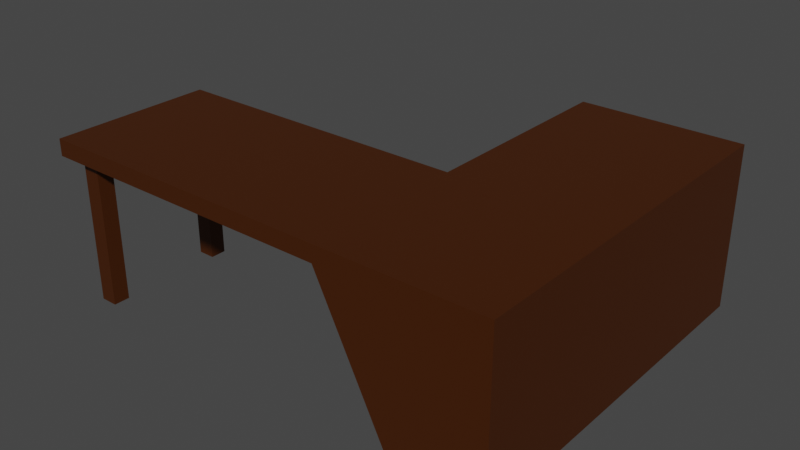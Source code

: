 # Source: escritorio.blend  (saved by Blender 2.93.21; exported with 4.5.12 LTS)
import bpy
from mathutils import Matrix  # noqa: F401  (used for matrix-valued properties, if any)

bpy.ops.wm.read_factory_settings(use_empty=True)
scene = bpy.context.scene
scene.name = 'Scene'

# ---- collections
col_collection = bpy.data.collections.new('Collection'); scene.collection.children.link(col_collection)
col_silla = bpy.data.collections.new('silla'); col_collection.children.link(col_silla)
col_collection_2 = bpy.data.collections.new('Collection 2'); scene.collection.children.link(col_collection_2)

# ---- images (referenced by path relative to the original .blend; pixels are not part of the script)
import os
ASSET_DIR = os.environ.get("B2B_ASSET_DIR", "")  # directory of the original .blend (textures are referenced by path, not embedded)
HERE = os.path.dirname(os.path.abspath(__file__))  # packed textures are extracted next to this script under _unpacked/

def load_image(name, relpath, width, height, colorspace="sRGB"):
    """Load a texture the original file referenced (path relative to the .blend, or extracted next to this script)."""
    p = next((c for c in (os.path.join(HERE, relpath), os.path.join(ASSET_DIR, relpath)) if relpath and os.path.exists(c)), "")
    if p:
        img = bpy.data.images.load(p, check_existing=True)
        img.name = name
    else:  # same state as the original file: an image datablock whose file is absent (Cycles renders it pink)
        img = bpy.data.images.new(name, width, height)
        img.source = "FILE"
        img.filepath = "//" + (relpath or name)
    img.colorspace_settings.name = colorspace
    return img
img_madera_repisa_textura = load_image('madera_repisa_textura', '_unpacked/madera_repisa_textura.b7f01fea.png', 256, 256, 'sRGB')

# ---- materials (node trees are filled in below, after node groups)
mat_estante_repisa = bpy.data.materials.new('estante_repisa')

# ---- material node trees
mat_estante_repisa.use_nodes = True; mat_estante_repisa.node_tree.nodes.clear()
_N = mat_estante_repisa.node_tree.nodes; _L = mat_estante_repisa.node_tree.links
n0 = _N.new('ShaderNodeOutputMaterial'); n0.name = 'Material Output'; n0.location = (303, 319)
n1 = _N.new('ShaderNodeBsdfPrincipled'); n1.name = 'BSDF Principista'; n1.location = (-48, 281)
n1.distribution = 'GGX'
n1.subsurface_method = 'BURLEY'
n1.inputs[1].default_value = 0.5182
n1.inputs[3].default_value = 1.45
n1.inputs[13].default_value = 0.6182
n1.inputs[27].default_value = (0.0, 0.0, 0.0, 1.0)
n1.inputs[28].default_value = 1.0
n2 = _N.new('ShaderNodeTexImage'); n2.name = 'Imagen'; n2.location = (-469, 189)
n2.image = img_madera_repisa_textura
_L.new(n2.outputs[0], n1.inputs[0])
_L.new(n1.outputs[0], n0.inputs[0])
n0.is_active_output = True

# ---- world
world_world = bpy.data.worlds.new('World'); scene.world = world_world
world_world.use_nodes = True; world_world.node_tree.nodes.clear()
_N = world_world.node_tree.nodes; _L = world_world.node_tree.links
n0 = _N.new('ShaderNodeOutputWorld'); n0.name = 'World Output'; n0.location = (300, 300)
n1 = _N.new('ShaderNodeBackground'); n1.name = 'Background'; n1.location = (10, 300)
n1.inputs[0].default_value = (0.05088, 0.05088, 0.05088, 1.0)
_L.new(n1.outputs[0], n0.inputs[0])
n0.is_active_output = True
world_world.color = (0.05088, 0.05088, 0.05088)
world_world.use_sun_shadow = False
world_world.sun_shadow_jitter_overblur = 0.0

# ---- meshes
me_cubo_011 = bpy.data.meshes.new('Cubo.011')
me_cubo_011.from_pydata([(-2.897, -1.0, -0.1025), (-2.897, -1.0, 0.1025), (-2.897, 1.0, -0.1025), (-2.897, 1.0, 0.1025), (2.897, -1.0, -0.1025), (2.897, -1.0, 0.1025), (2.897, 1.0, -0.1025), (2.897, 1.0, 0.1025), (0.8848, 1.0, -0.1025), (0.8848, 1.0, 0.1025), (0.8848, -1.0, -0.1025), (0.8848, -1.0, 0.1025), (0.8848, 3.618, 0.1025), (2.897, 3.618, 0.1025), (2.897, 3.618, -0.1025), (0.8848, 3.618, -0.1025), (2.698, 1.0, 0.1025), (2.698, -1.0, -0.1025), (2.698, 1.0, -0.1025), (2.698, -1.0, 0.1025), (2.698, 3.618, 0.1025), (2.698, 3.618, -0.1025), (2.897, -1.0, -1.926), (2.897, 1.0, -1.926), (2.698, -1.0, -1.926), (2.897, 3.618, -1.926), (2.698, 1.0, -1.926), (2.698, 3.618, -1.926), (-2.719, 1.0, -0.1025), (-2.719, -1.0, 0.1025), (-2.719, 1.0, 0.1025), (-2.719, -1.0, -0.1025), (-2.897, 0.8476, -0.1025), (-2.897, -0.8476, -0.1025), (-2.897, -0.8476, 0.1025), (-2.897, 0.8476, 0.1025), (2.897, -0.8476, -0.1025), (2.897, 0.8476, -0.1025), (2.897, 0.8476, 0.1025), (2.897, -0.8476, 0.1025), (0.8848, 0.8476, 0.1025), (0.8848, -0.8476, 0.1025), (0.8848, 0.8476, -0.1025), (0.8848, -0.8476, -0.1025), (2.698, 0.8476, 0.1025), (2.698, -0.8476, 0.1025), (2.698, 0.8476, -0.1025), (2.698, -0.8476, -0.1025), (2.897, -0.8476, -1.926), (2.897, 0.8476, -1.926), (2.698, 0.8476, -1.926), (2.698, -0.8476, -1.926), (-2.719, 0.8476, -0.1025), (-2.719, -0.8476, -0.1025), (-2.719, 0.8476, 0.1025), (-2.719, -0.8476, 0.1025), (-2.503, 1.0, 0.1025), (-2.503, -1.0, -0.1025), (-2.503, 1.0, -0.1025), (-2.503, -1.0, 0.1025), (-2.503, 0.8476, 0.1025), (-2.503, -0.8476, 0.1025), (-2.503, 0.8476, -0.1025), (-2.503, -0.8476, -0.1025), (-2.897, 0.6459, -0.1025), (-2.897, -0.6459, -0.1025), (-2.897, -0.6459, 0.1025), (-2.897, 0.6459, 0.1025), (2.897, -0.6459, -0.1025), (2.897, 0.6459, -0.1025), (2.897, 0.6459, 0.1025), (2.897, -0.6459, 0.1025), (0.8848, 0.6459, 0.1025), (0.8848, -0.6459, 0.1025), (0.8848, 0.6459, -0.1025), (0.8848, -0.6459, -0.1025), (2.698, 0.6459, 0.1025), (2.698, -0.6459, 0.1025), (2.698, 0.6459, -0.1025), (2.698, -0.6459, -0.1025), (2.897, -0.6459, -1.926), (2.897, 0.6459, -1.926), (2.698, 0.6459, -1.926), (2.698, -0.6459, -1.926), (-2.719, 0.6459, -0.1025), (-2.719, -0.6459, -0.1025), (-2.719, 0.6459, 0.1025), (-2.719, -0.6459, 0.1025), (-2.503, 0.6459, -0.1025), (-2.503, -0.6459, -0.1025), (-2.503, 0.6459, 0.1025), (-2.503, -0.6459, 0.1025), (-2.719, -0.6459, -1.922), (-2.719, -0.8476, -1.922), (-2.503, 0.8476, -1.922), (-2.719, 0.8476, -1.922), (-2.503, -0.8476, -1.922), (-2.503, -0.6459, -1.922), (-2.719, 0.6459, -1.922), (-2.503, 0.6459, -1.922), (0.6614, 1.0, 0.1025), (0.6614, -1.0, -0.1025), (0.6614, 0.8476, 0.1025), (0.6614, -0.8476, 0.1025), (0.6614, 1.0, -0.1025), (0.6614, -1.0, 0.1025), (0.6614, 0.8476, -0.1025), (0.6614, -0.8476, -0.1025), (0.6614, 0.6459, 0.1025), (0.6614, -0.6459, 0.1025), (0.6614, 0.6459, -0.1025), (0.6614, -0.6459, -0.1025), (1.791, -0.8476, -1.927), (1.791, -1.0, -1.927)], [], [(32, 35, 3, 2), (16, 7, 13, 20), (36, 39, 5, 4), (31, 29, 1, 0), (4, 17, 24, 22), (55, 34, 1, 29), (45, 41, 11, 19), (107, 43, 10, 101), (17, 19, 11, 10), (104, 100, 9, 8), (21, 20, 13, 14), (18, 8, 15, 21), (8, 9, 12, 15), (7, 6, 14, 13), (18, 21, 27, 26), (15, 12, 20, 21), (4, 5, 19, 17), (39, 45, 19, 5), (10, 43, 112, 113), (9, 16, 20, 12), (51, 48, 22, 24), (23, 26, 27, 25), (21, 14, 25, 27), (36, 4, 22, 48), (46, 18, 26, 50), (14, 6, 23, 25), (2, 3, 30, 28), (33, 53, 31, 0), (61, 55, 29, 59), (57, 59, 29, 31), (56, 30, 54, 60), (91, 87, 55, 61), (2, 28, 52, 32), (65, 85, 53, 33), (113, 112, 51, 24), (78, 46, 50, 82), (6, 37, 49, 23), (68, 36, 48, 80), (26, 23, 49, 50), (83, 80, 48, 51), (8, 18, 46, 42), (75, 79, 47, 43), (7, 16, 44, 38), (71, 77, 45, 39), (104, 8, 42, 106), (111, 75, 43, 107), (16, 9, 40, 44), (77, 73, 41, 45), (30, 3, 35, 54), (87, 66, 34, 55), (6, 7, 38, 37), (68, 71, 39, 36), (0, 1, 34, 33), (64, 67, 35, 32), (84, 52, 95, 98), (28, 58, 62, 52), (109, 91, 61, 103), (100, 56, 60, 102), (101, 105, 59, 57), (103, 61, 59, 105), (28, 30, 56, 58), (53, 63, 57, 31), (102, 60, 90, 108), (108, 90, 91, 109), (85, 89, 97, 92), (84, 88, 89, 85), (33, 34, 66, 65), (65, 66, 67, 64), (37, 38, 70, 69), (69, 70, 71, 68), (54, 35, 67, 86), (86, 67, 66, 87), (44, 40, 72, 76), (76, 72, 73, 77), (106, 42, 74, 110), (110, 74, 75, 111), (38, 44, 76, 70), (70, 76, 77, 71), (42, 46, 78, 74), (74, 78, 79, 75), (50, 49, 81, 82), (82, 81, 80, 83), (37, 69, 81, 49), (69, 68, 80, 81), (47, 79, 83, 51), (79, 78, 82, 83), (32, 52, 84, 64), (64, 84, 85, 65), (60, 54, 86, 90), (90, 86, 87, 91), (92, 97, 96, 93), (95, 94, 99, 98), (52, 62, 94, 95), (89, 63, 96, 97), (53, 85, 92, 93), (88, 84, 98, 99), (63, 53, 93, 96), (62, 88, 99, 94), (88, 110, 111, 89), (62, 106, 110, 88), (72, 108, 109, 73), (40, 102, 108, 72), (41, 103, 105, 11), (10, 11, 105, 101), (9, 100, 102, 40), (73, 109, 103, 41), (89, 111, 107, 63), (58, 104, 106, 62), (58, 56, 100, 104), (63, 107, 101, 57), (17, 10, 113, 24), (112, 43, 47, 51)])
_uv = me_cubo_011.uv_layers.new(name='MapaUV')
_uv.uv.foreach_set('vector', [0.3355, 0.527, 0.3178, 0.527, 0.3178, 0.5139, 0.3355, 0.5139, 0.2307, 0.4879, 0.2307, 0.5051, 0.004386, 0.5051, 0.004386, 0.4879, 0.43, 0.5099, 0.4123, 0.5099, 0.4123, 0.4967, 0.43, 0.4967, 0.9779, 0.4898, 0.9956, 0.4898, 0.9956, 0.5051, 0.9779, 0.5051, 0.9779, 0.004386, 0.9779, 0.02155, 0.8202, 0.02155, 0.8202, 0.004386, 0.3904, 0.0197, 0.3904, 0.004386, 0.4035, 0.004386, 0.4035, 0.0197, 0.3904, 0.4879, 0.3904, 0.3312, 0.4035, 0.3312, 0.4035, 0.4879, 0.7983, 0.1804, 0.7983, 0.1611, 0.8115, 0.1611, 0.8115, 0.1804, 0.9779, 0.02155, 0.9956, 0.02155, 0.9956, 0.1783, 0.9779, 0.1783, 0.7805, 0.516, 0.7628, 0.516, 0.7628, 0.4967, 0.7805, 0.4967, 0.1258, 0.6715, 0.1258, 0.6892, 0.1087, 0.6892, 0.1087, 0.6715, 0.6386, 0.004386, 0.6386, 0.1611, 0.4123, 0.1611, 0.4123, 0.004386, 0.309, 0.7402, 0.2913, 0.7402, 0.2913, 0.5139, 0.309, 0.5139, 0.4123, 0.6696, 0.43, 0.6696, 0.43, 0.8959, 0.4123, 0.8959, 0.5965, 0.723, 0.5965, 0.4967, 0.754, 0.4967, 0.754, 0.723, 0.2826, 0.6715, 0.2826, 0.6892, 0.1258, 0.6892, 0.1258, 0.6715, 0.9779, 0.004386, 0.9956, 0.004386, 0.9956, 0.02155, 0.9779, 0.02155, 0.3904, 0.5051, 0.3904, 0.4879, 0.4035, 0.4879, 0.4035, 0.5051, 0.8561, 0.8229, 0.8429, 0.8229, 0.8429, 0.6628, 0.8561, 0.6628, 0.2307, 0.3312, 0.2307, 0.4879, 0.004386, 0.4879, 0.004386, 0.3312, 0.08275, 0.8999, 0.09991, 0.8999, 0.09991, 0.913, 0.08275, 0.913, 0.09991, 0.7402, 0.08275, 0.7402, 0.08275, 0.5139, 0.09991, 0.5139, 0.1258, 0.6715, 0.1087, 0.6715, 0.1087, 0.5139, 0.1258, 0.5139, 0.43, 0.5099, 0.43, 0.4967, 0.5877, 0.4967, 0.5877, 0.5099, 0.5965, 0.7362, 0.5965, 0.723, 0.754, 0.723, 0.754, 0.7362, 0.43, 0.8959, 0.43, 0.6696, 0.5877, 0.6696, 0.5877, 0.8959, 0.7805, 0.8235, 0.7628, 0.8235, 0.7628, 0.8082, 0.7805, 0.8082, 0.7983, 0.4879, 0.7983, 0.4726, 0.8115, 0.4726, 0.8115, 0.4879, 0.3904, 0.03838, 0.3904, 0.0197, 0.4035, 0.0197, 0.4035, 0.03838, 0.9779, 0.4711, 0.9956, 0.4711, 0.9956, 0.4898, 0.9779, 0.4898, 0.2307, 0.03838, 0.2307, 0.0197, 0.2439, 0.0197, 0.2439, 0.03838, 0.3729, 0.03838, 0.3729, 0.0197, 0.3904, 0.0197, 0.3904, 0.03838, 0.6386, 0.4879, 0.6386, 0.4726, 0.6518, 0.4726, 0.6518, 0.4879, 0.7809, 0.4879, 0.7809, 0.4726, 0.7983, 0.4726, 0.7983, 0.4879, 0.004386, 0.913, 0.004386, 0.8999, 0.08275, 0.8999, 0.08275, 0.913, 0.5965, 0.7536, 0.5965, 0.7362, 0.754, 0.7362, 0.754, 0.7536, 0.43, 0.6696, 0.43, 0.6564, 0.5877, 0.6564, 0.5877, 0.6696, 0.43, 0.5273, 0.43, 0.5099, 0.5877, 0.5099, 0.5877, 0.5273, 0.08275, 0.7402, 0.09991, 0.7402, 0.09991, 0.7533, 0.08275, 0.7533, 0.08275, 0.8824, 0.09991, 0.8824, 0.09991, 0.8999, 0.08275, 0.8999, 0.6386, 0.1611, 0.6386, 0.004386, 0.6518, 0.004386, 0.6518, 0.1611, 0.7809, 0.1611, 0.7809, 0.004386, 0.7983, 0.004386, 0.7983, 0.1611, 0.2307, 0.5051, 0.2307, 0.4879, 0.2439, 0.4879, 0.2439, 0.5051, 0.3729, 0.5051, 0.3729, 0.4879, 0.3904, 0.4879, 0.3904, 0.5051, 0.6386, 0.1804, 0.6386, 0.1611, 0.6518, 0.1611, 0.6518, 0.1804, 0.7809, 0.1804, 0.7809, 0.1611, 0.7983, 0.1611, 0.7983, 0.1804, 0.2307, 0.4879, 0.2307, 0.3312, 0.2439, 0.3312, 0.2439, 0.4879, 0.3729, 0.4879, 0.3729, 0.3312, 0.3904, 0.3312, 0.3904, 0.4879, 0.2307, 0.0197, 0.2307, 0.004386, 0.2439, 0.004386, 0.2439, 0.0197, 0.3729, 0.0197, 0.3729, 0.004386, 0.3904, 0.004386, 0.3904, 0.0197, 0.43, 0.6696, 0.4123, 0.6696, 0.4123, 0.6564, 0.43, 0.6564, 0.43, 0.5273, 0.4123, 0.5273, 0.4123, 0.5099, 0.43, 0.5099, 0.3355, 0.6867, 0.3178, 0.6867, 0.3178, 0.6736, 0.3355, 0.6736, 0.3355, 0.5445, 0.3178, 0.5445, 0.3178, 0.527, 0.3355, 0.527, 0.3352, 0.8527, 0.3178, 0.8527, 0.3178, 0.6955, 0.3352, 0.6955, 0.6386, 0.4726, 0.6386, 0.4539, 0.6518, 0.4539, 0.6518, 0.4726, 0.3729, 0.3119, 0.3729, 0.03838, 0.3904, 0.03838, 0.3904, 0.3119, 0.2307, 0.3119, 0.2307, 0.03838, 0.2439, 0.03838, 0.2439, 0.3119, 0.9779, 0.1976, 0.9956, 0.1976, 0.9956, 0.4711, 0.9779, 0.4711, 0.3904, 0.3119, 0.3904, 0.03838, 0.4035, 0.03838, 0.4035, 0.3119, 0.7805, 0.8082, 0.7628, 0.8082, 0.7628, 0.7895, 0.7805, 0.7895, 0.7983, 0.4726, 0.7983, 0.4539, 0.8115, 0.4539, 0.8115, 0.4726, 0.2439, 0.3119, 0.2439, 0.03838, 0.2613, 0.03838, 0.2613, 0.3119, 0.2613, 0.3119, 0.2613, 0.03838, 0.3729, 0.03838, 0.3729, 0.3119, 0.363, 0.6712, 0.3443, 0.6712, 0.3443, 0.5139, 0.363, 0.5139, 0.6692, 0.4726, 0.6692, 0.4539, 0.7809, 0.4539, 0.7809, 0.4726, 0.3355, 0.6736, 0.3178, 0.6736, 0.3178, 0.6561, 0.3355, 0.6561, 0.3355, 0.6561, 0.3178, 0.6561, 0.3178, 0.5445, 0.3355, 0.5445, 0.43, 0.6564, 0.4123, 0.6564, 0.4123, 0.639, 0.43, 0.639, 0.43, 0.639, 0.4123, 0.639, 0.4123, 0.5273, 0.43, 0.5273, 0.2439, 0.0197, 0.2439, 0.004386, 0.2613, 0.004386, 0.2613, 0.0197, 0.2613, 0.0197, 0.2613, 0.004386, 0.3729, 0.004386, 0.3729, 0.0197, 0.2439, 0.4879, 0.2439, 0.3312, 0.2613, 0.3312, 0.2613, 0.4879, 0.2613, 0.4879, 0.2613, 0.3312, 0.3729, 0.3312, 0.3729, 0.4879, 0.6518, 0.1804, 0.6518, 0.1611, 0.6692, 0.1611, 0.6692, 0.1804, 0.6692, 0.1804, 0.6692, 0.1611, 0.7809, 0.1611, 0.7809, 0.1804, 0.2439, 0.5051, 0.2439, 0.4879, 0.2613, 0.4879, 0.2613, 0.5051, 0.2613, 0.5051, 0.2613, 0.4879, 0.3729, 0.4879, 0.3729, 0.5051, 0.6518, 0.1611, 0.6518, 0.004386, 0.6692, 0.004386, 0.6692, 0.1611, 0.6692, 0.1611, 0.6692, 0.004386, 0.7809, 0.004386, 0.7809, 0.1611, 0.08275, 0.7533, 0.09991, 0.7533, 0.09991, 0.7708, 0.08275, 0.7708, 0.08275, 0.7708, 0.09991, 0.7708, 0.09991, 0.8824, 0.08275, 0.8824, 0.43, 0.6564, 0.43, 0.639, 0.5877, 0.639, 0.5877, 0.6564, 0.43, 0.639, 0.43, 0.5273, 0.5877, 0.5273, 0.5877, 0.639, 0.5965, 0.8827, 0.5965, 0.8653, 0.754, 0.8653, 0.754, 0.8827, 0.5965, 0.8653, 0.5965, 0.7536, 0.754, 0.7536, 0.754, 0.8653, 0.6518, 0.4879, 0.6518, 0.4726, 0.6692, 0.4726, 0.6692, 0.4879, 0.6692, 0.4879, 0.6692, 0.4726, 0.7809, 0.4726, 0.7809, 0.4879, 0.2439, 0.03838, 0.2439, 0.0197, 0.2613, 0.0197, 0.2613, 0.03838, 0.2613, 0.03838, 0.2613, 0.0197, 0.3729, 0.0197, 0.3729, 0.03838, 0.3088, 0.7489, 0.3088, 0.7676, 0.2913, 0.7676, 0.2913, 0.7489, 0.3088, 0.7764, 0.3088, 0.7951, 0.2913, 0.7951, 0.2913, 0.7764, 0.808, 0.8201, 0.7893, 0.8201, 0.7893, 0.6628, 0.808, 0.6628, 0.8342, 0.8201, 0.8167, 0.8201, 0.8167, 0.6628, 0.8342, 0.6628, 0.3879, 0.8372, 0.3705, 0.8372, 0.3705, 0.6799, 0.3879, 0.6799, 0.3904, 0.6712, 0.3717, 0.6712, 0.3717, 0.5139, 0.3904, 0.5139, 0.808, 0.654, 0.7893, 0.654, 0.7893, 0.4967, 0.808, 0.4967, 0.3617, 0.8372, 0.3443, 0.8372, 0.3443, 0.6799, 0.3617, 0.6799, 0.6692, 0.4539, 0.6692, 0.1804, 0.7809, 0.1804, 0.7809, 0.4539, 0.6518, 0.4539, 0.6518, 0.1804, 0.6692, 0.1804, 0.6692, 0.4539, 0.2613, 0.3312, 0.2613, 0.3119, 0.3729, 0.3119, 0.3729, 0.3312, 0.2439, 0.3312, 0.2439, 0.3119, 0.2613, 0.3119, 0.2613, 0.3312, 0.3904, 0.3312, 0.3904, 0.3119, 0.4035, 0.3119, 0.4035, 0.3312, 0.9779, 0.1783, 0.9956, 0.1783, 0.9956, 0.1976, 0.9779, 0.1976, 0.2307, 0.3312, 0.2307, 0.3119, 0.2439, 0.3119, 0.2439, 0.3312, 0.3729, 0.3312, 0.3729, 0.3119, 0.3904, 0.3119, 0.3904, 0.3312, 0.7809, 0.4539, 0.7809, 0.1804, 0.7983, 0.1804, 0.7983, 0.4539, 0.6386, 0.4539, 0.6386, 0.1804, 0.6518, 0.1804, 0.6518, 0.4539, 0.7805, 0.7895, 0.7628, 0.7895, 0.7628, 0.516, 0.7805, 0.516, 0.7983, 0.4539, 0.7983, 0.1804, 0.8115, 0.1804, 0.8115, 0.4539, 0.9779, 0.02155, 0.9779, 0.1783, 0.8202, 0.09991, 0.8202, 0.02155, 0.187, 0.8557, 0.1087, 0.698, 0.2654, 0.698, 0.2654, 0.8557])
me_cubo_011.materials.append(mat_estante_repisa)
me_cubo_011.use_remesh_fix_poles = True
me_cubo_011.use_remesh_preserve_attributes = False
me_cubo_011.update()

# ---- objects
ob_escritorio = bpy.data.objects.new('escritorio', me_cubo_011)

# ---- transforms, parenting, visibility, modifiers, constraints
ob_escritorio.location = (1.192, -1.645, 0.6565)

# ---- collection membership
col_collection.objects.link(ob_escritorio)

# ---- scene / render settings (as saved in the file)
scene.frame_start = 1; scene.frame_end = 250; scene.frame_set(29)
scene.render.engine = 'CYCLES'
scene.cycles.use_denoising = False
scene.cycles.samples = 1024
scene.cycles.sampling_pattern = 'TABULATED_SOBOL'
scene.cycles.use_adaptive_sampling = False
scene.cycles.use_light_tree = False
scene.view_settings.view_transform = 'Filmic'
bpy.context.view_layer.update()

# ---- added for rendering (the .blend has no active camera and no usable light): camera, sun
cam_auto = bpy.data.cameras.new('AutoCamera')
cam_auto.lens = 50.0
cam_auto.sensor_width = 36.0
cam_auto.clip_end = 1000.0
ob_auto_camera = bpy.data.objects.new('AutoCamera', cam_auto)
scene.collection.objects.link(ob_auto_camera)
ob_auto_camera.location = (8.29926, -8.86432, 5.43027)
ob_auto_camera.rotation_euler = (1.09748, -7.21219e-08, 0.694738)
scene.camera = ob_auto_camera
light_auto_sun = bpy.data.lights.new('AutoSun', 'SUN')
light_auto_sun.energy = 3.0
light_auto_sun.angle = 0.0523599
ob_auto_sun = bpy.data.objects.new('AutoSun', light_auto_sun)
scene.collection.objects.link(ob_auto_sun)
ob_auto_sun.rotation_euler = (0.872665, 0.174533, 0.523599)
bpy.context.view_layer.update()
